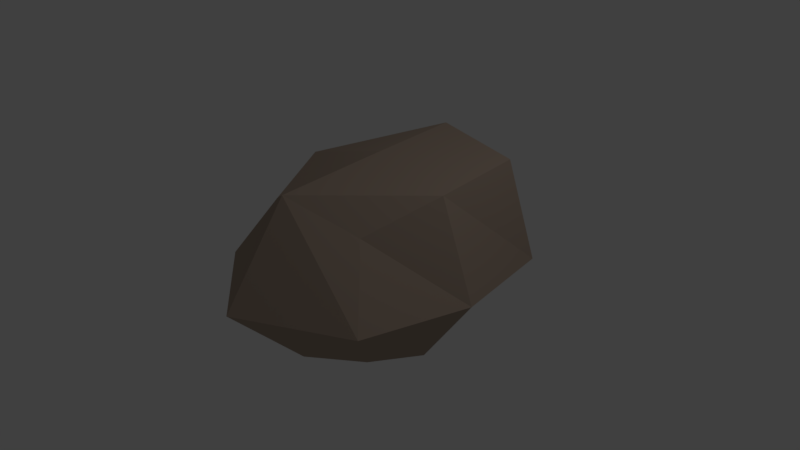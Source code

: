 # Source: rock1.blend  (saved by Blender 2.79.0; exported with 4.5.12 LTS)
import bpy
from mathutils import Matrix  # noqa: F401  (used for matrix-valued properties, if any)

bpy.ops.wm.read_factory_settings(use_empty=True)
scene = bpy.context.scene
scene.name = 'Scene'

# ---- collections
col_collection_1 = bpy.data.collections.new('Collection 1'); scene.collection.children.link(col_collection_1)

# ---- materials (node trees are filled in below, after node groups)
mat_material = bpy.data.materials.new('Material')
mat_material.alpha_threshold = 0.0
mat_material.use_transparent_shadow = False
mat_material.diffuse_color = (0.4189, 0.3251, 0.2574, 1.0)
mat_material.roughness = 0.5
mat_material.specular_intensity = 0.0
mat_material.line_color = (0.0, 0.0, 0.0, 1.0)

# ---- material node trees

# ---- world
world_world = bpy.data.worlds.new('World'); scene.world = world_world
world_world.color = (0.05088, 0.05088, 0.05088)
world_world.use_sun_shadow = False
world_world.sun_shadow_jitter_overblur = 0.0
world_world.cycles.sampling_method = 'MANUAL'

# ---- cameras
cam_camera = bpy.data.cameras.new('Camera')
cam_camera.clip_end = 100.0
cam_camera.lens = 35.0
cam_camera.sensor_width = 32.0
cam_camera.sensor_height = 18.0
cam_camera.ortho_scale = 7.314
cam_camera.dof.focus_distance = 0.0
cam_camera.dof.aperture_fstop = 128.0

# ---- lights
light_lamp = bpy.data.lights.new('Lamp', 'POINT')
light_lamp.transmission_factor = 0.0
light_lamp.cutoff_distance = 30.0
light_lamp.energy = 100.0
light_lamp.shadow_buffer_clip_start = 1.001
light_lamp.shadow_soft_size = 0.1
light_lamp.shadow_maximum_resolution = 0.006
light_lamp.use_absolute_resolution = True

# ---- meshes
me_cube = bpy.data.meshes.new('Cube')
me_cube.from_pydata([(0.7769, 0.8421, -0.6813), (0.8346, -0.7884, -0.876), (-0.8143, -0.746, -0.8288), (-0.9353, 0.9244, -0.9505), (1.183, 1.277, 1.302), (0.84, -0.8596, 0.8382), (-0.7736, -0.818, 0.7985), (-0.8811, 0.9772, 0.9229), (1.023, -0.005659, -1.051), (-0.006894, 0.953, -0.8061), (1.485, 1.477, -0.03247), (-0.004101, -1.12, -1.06), (1.385, -1.39, -0.02016), (-1.015, -0.001841, -1.03), (-1.224, -1.224, -0.0001825), (-1.199, 1.235, 0.02323), (1.262, 0.0279, 1.23), (-0.04145, 1.416, 1.423), (0.05863, -1.332, 1.263), (-1.109, 0.0559, 1.07), (-0.0001757, 1.994, 0.001845), (-1.718, 0.006741, 0.007998), (-0.01866, -2.152, -0.02049), (1.783, -4.53e-07, 2.619e-08), (0.006167, 0.208, 1.362), (9.647e-08, -0.02265, -1.121)], [], [(25, 11, 2, 13), (24, 19, 6, 18), (23, 16, 5, 12), (22, 18, 6, 14), (21, 19, 7, 15), (20, 9, 3, 15), (17, 20, 15, 7), (4, 10, 20, 17), (10, 0, 9, 20), (13, 21, 15, 3), (2, 14, 21, 13), (14, 6, 19, 21), (11, 22, 14, 2), (1, 12, 22, 11), (12, 5, 18, 22), (8, 23, 12, 1), (0, 10, 23, 8), (10, 4, 16, 23), (16, 24, 18, 5), (4, 17, 24, 16), (17, 7, 19, 24), (9, 25, 13, 3), (0, 8, 25, 9), (8, 1, 11, 25)])
me_cube.materials.append(mat_material)
me_cube.use_remesh_preserve_volume = False
me_cube.use_remesh_preserve_attributes = False
me_cube.use_mirror_vertex_groups = False
me_cube.update()

# ---- objects
ob_cube = bpy.data.objects.new('Cube', me_cube)
ob_lamp = bpy.data.objects.new('Lamp', light_lamp)
ob_camera = bpy.data.objects.new('Camera', cam_camera)

# ---- transforms, parenting, visibility, modifiers, constraints
ob_cube.location = (0.0, 0.0, 0.0)
ob_cube.lock_rotations_4d = False
ob_cube.empty_display_type = 'ARROWS'
ob_cube.lineart.crease_threshold = 0.0
ob_lamp.location = (4.076, 1.005, 5.904)
ob_lamp.rotation_euler = (0.6503, 0.05522, 1.866)
ob_lamp.lock_rotations_4d = False
ob_lamp.empty_display_type = 'ARROWS'
ob_lamp.color = (0.0, 0.0, 0.0, 0.0)
ob_lamp.lineart.crease_threshold = 0.0
ob_camera.location = (7.481, -6.508, 5.344)
ob_camera.rotation_euler = (1.109, 0.0, 0.8149)
ob_camera.lock_rotations_4d = False
ob_camera.empty_display_type = 'ARROWS'
ob_camera.color = (0.0, 0.0, 0.0, 0.0)
ob_camera.display_type = 'WIRE'
ob_camera.lineart.crease_threshold = 0.0

# ---- collection membership
col_collection_1.objects.link(ob_cube)
col_collection_1.objects.link(ob_lamp)
col_collection_1.objects.link(ob_camera)

# ---- scene / render settings (as saved in the file)
scene.camera = ob_camera
scene.frame_start = 1; scene.frame_end = 250; scene.frame_set(1)
scene.render.engine = 'BLENDER_EEVEE_NEXT'
scene.render.resolution_percentage = 50
scene.render.dither_intensity = 0.0
scene.cycles.use_denoising = False
scene.cycles.samples = 128
scene.cycles.sampling_pattern = 'TABULATED_SOBOL'
scene.cycles.use_adaptive_sampling = False
scene.cycles.use_light_tree = False
scene.cycles.blur_glossy = 0.0
scene.cycles.sample_clamp_indirect = 0.0
scene.view_settings.view_transform = 'Standard'
bpy.context.view_layer.update()
